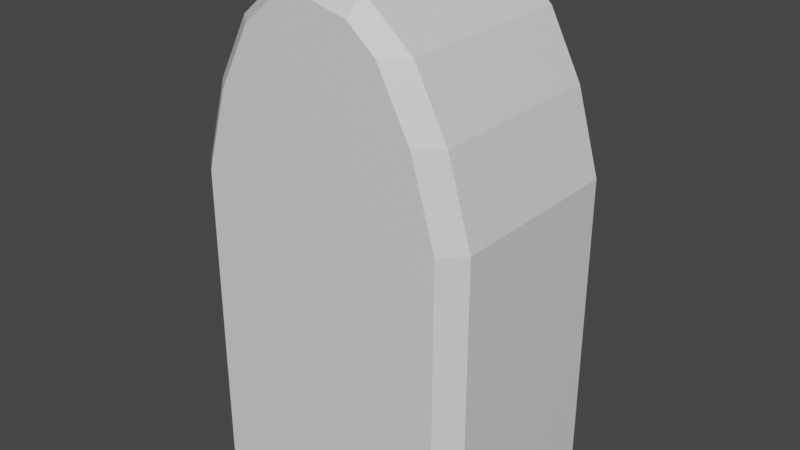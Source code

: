 # Source: pomnik1.blend  (saved by Blender 2.81.16; exported with 4.5.12 LTS)
import bpy
from mathutils import Matrix  # noqa: F401  (used for matrix-valued properties, if any)

bpy.ops.wm.read_factory_settings(use_empty=True)
scene = bpy.context.scene
scene.name = 'Scene'

# ---- collections
col_collection = bpy.data.collections.new('Collection'); scene.collection.children.link(col_collection)

# ---- materials (node trees are filled in below, after node groups)
mat_material_007 = bpy.data.materials.new('Material.007')
mat_material_007.use_transparent_shadow = False

# ---- material node trees
mat_material_007.use_nodes = True; mat_material_007.node_tree.nodes.clear()
_N = mat_material_007.node_tree.nodes; _L = mat_material_007.node_tree.links
n0 = _N.new('ShaderNodeOutputMaterial'); n0.name = 'Material Output'; n0.location = (300, 300)
n1 = _N.new('ShaderNodeBsdfPrincipled'); n1.name = 'Principled BSDF'; n1.location = (10, 300)
n1.distribution = 'GGX'
n1.subsurface_method = 'BURLEY'
n1.inputs[2].default_value = 0.4
n1.inputs[3].default_value = 1.45
n1.inputs[27].default_value = (0.0, 0.0, 0.0, 1.0)
n1.inputs[28].default_value = 1.0
n2 = _N.new('ShaderNodeNormalMap'); n2.name = 'Normal Map'; n2.location = (-300, -300)
n2.label = 'Normal/Map'
n2.inputs[0].default_value = 0.0
_L.new(n1.outputs[0], n0.inputs[0])
_L.new(n2.outputs[0], n1.inputs[5])
n0.is_active_output = True

# ---- world
world_world = bpy.data.worlds.new('World'); scene.world = world_world
world_world.use_nodes = True; world_world.node_tree.nodes.clear()
_N = world_world.node_tree.nodes; _L = world_world.node_tree.links
n0 = _N.new('ShaderNodeOutputWorld'); n0.name = 'World Output'; n0.location = (300, 300)
n1 = _N.new('ShaderNodeBackground'); n1.name = 'Background'; n1.location = (10, 300)
n1.inputs[0].default_value = (0.05088, 0.05088, 0.05088, 1.0)
_L.new(n1.outputs[0], n0.inputs[0])
n0.is_active_output = True
world_world.color = (0.05088, 0.05088, 0.05088)
world_world.use_sun_shadow = False
world_world.sun_shadow_jitter_overblur = 0.0

# ---- meshes
me_cube_010 = bpy.data.meshes.new('Cube.010')
me_cube_010.from_pydata([(-0.004302, 0.2343, 1.06), (0.0005775, 0.1939, 1.1), (0.2606, 0.2343, 0.002476), (0.3051, 0.1939, 0.002476), (-0.004302, -0.2444, 1.06), (0.0005775, -0.204, 1.1), (0.3051, -0.204, 0.002476), (0.2606, -0.2444, 0.002476), (-0.02044, 0.2343, 1.06), (-0.02532, 0.1939, 1.1), (-0.3298, 0.1939, 0.002476), (-0.2854, 0.2343, 0.002476), (-0.02044, -0.2444, 1.06), (-0.02532, -0.204, 1.1), (-0.2854, -0.2444, 0.002476), (-0.3298, -0.204, 0.002476), (0.07219, 0.1939, 1.083), (0.07522, 0.2343, 1.041), (-0.09694, -0.204, 1.083), (-0.09997, -0.2444, 1.041), (0.07522, -0.2444, 1.041), (0.07219, -0.204, 1.083), (-0.09997, 0.2343, 1.041), (-0.09694, 0.1939, 1.083), (0.182, 0.1939, 0.9889), (0.1362, 0.2343, 0.9889), (0.1362, -0.2444, 0.9889), (0.182, -0.204, 0.9889), (-0.161, 0.2343, 0.9889), (-0.2068, 0.1939, 0.9889), (-0.2068, -0.204, 0.9889), (-0.161, -0.2444, 0.9889), (0.2536, 0.1939, 0.8519), (0.2085, 0.2343, 0.8519), (0.2085, -0.2444, 0.8519), (0.2536, -0.204, 0.8519), (-0.2332, 0.2343, 0.8519), (-0.2783, 0.1939, 0.8519), (-0.2783, -0.204, 0.8519), (-0.2332, -0.2444, 0.8519), (0.2604, 0.2343, 0.6749), (0.3051, 0.1939, 0.6749), (0.3051, -0.204, 0.6749), (0.2604, -0.2444, 0.6749), (-0.3298, 0.1939, 0.6749), (-0.2852, 0.2343, 0.6749), (-0.3298, -0.204, 0.6749), (-0.2852, -0.2444, 0.6749)], [], [(22, 8, 0, 17), (7, 43, 47, 14), (15, 46, 44, 10), (20, 4, 12, 19), (1, 9, 13, 5), (11, 45, 40, 2), (24, 16, 21, 27), (26, 20, 19, 31), (32, 24, 27, 35), (30, 18, 23, 29), (38, 30, 29, 37), (45, 36, 33, 40), (36, 28, 25, 33), (34, 26, 31, 39), (41, 32, 35, 42), (43, 34, 39, 47), (46, 38, 37, 44), (18, 13, 9, 23), (28, 22, 17, 25), (10, 11, 2, 3, 6, 7, 14, 15), (3, 41, 42, 6), (41, 3, 2, 40), (19, 12, 13, 18), (43, 7, 6, 42), (45, 11, 10, 44), (5, 13, 12, 4), (9, 1, 0, 8), (1, 16, 17, 0), (31, 19, 18, 30), (4, 20, 21, 5), (8, 22, 23, 9), (16, 24, 25, 17), (20, 26, 27, 21), (22, 28, 29, 23), (39, 31, 30, 38), (24, 32, 33, 25), (26, 34, 35, 27), (28, 36, 37, 29), (47, 39, 38, 46), (32, 41, 40, 33), (34, 43, 42, 35), (36, 45, 44, 37), (14, 47, 46, 15), (16, 1, 5, 21)])
me_cube_010.polygons.foreach_set('use_smooth', [True] * 44)
_k = set([(0, 1), (0, 8), (0, 17), (1, 5), (1, 9), (1, 16), (2, 3), (2, 11), (2, 40), (3, 6), (3, 41), (4, 5), (4, 12), (4, 20), (5, 13), (5, 21), (6, 7), (6, 42), (7, 14), (7, 43), (8, 9), (8, 22), (9, 13), (9, 23), (10, 11), (10, 15), (10, 44), (11, 45), (12, 13), (12, 19), (13, 18), (14, 15), (14, 47), (15, 46), (16, 17), (16, 21), (16, 24), (17, 25), (18, 19), (18, 23), (18, 30), (19, 31), (20, 21), (20, 26), (21, 27), (22, 23), (22, 28), (23, 29), (24, 25), (24, 27), (24, 32), (25, 33), (26, 27), (26, 34), (27, 35), (28, 29), (28, 36), (29, 30), (29, 37), (30, 31), (30, 38), (31, 39), (32, 33), (32, 35), (32, 41), (33, 40), (34, 35), (34, 43), (35, 42), (36, 37), (36, 45), (37, 38), (37, 44), (38, 39), (38, 46), (39, 47), (40, 41), (41, 42), (42, 43), (44, 45), (44, 46), (46, 47)])
me_cube_010.attributes.new('sharp_edge', 'BOOLEAN', 'EDGE').data.foreach_set('value', [ (min(e.vertices), max(e.vertices)) in _k for e in me_cube_010.edges])
_uv = me_cube_010.uv_layers.new(name='UVMap')
_uv.uv.foreach_set('vector', [0.0088, 0.3983, 0.0002409, 0.3635, 0.0002409, 0.3564, 0.008799, 0.3215, 0.4641, 0.2397, 0.1692, 0.2396, 0.1692, 0.0003132, 0.4641, 0.0002409, 0.6396, 0.5395, 0.6396, 0.2446, 0.8141, 0.2446, 0.8141, 0.5395, 0.008799, 0.1584, 0.0002409, 0.1235, 0.0002409, 0.1164, 0.008799, 0.08155, 0.4646, 0.5514, 0.4646, 0.54, 0.6391, 0.54, 0.6391, 0.5514, 0.4641, 0.4797, 0.1692, 0.4796, 0.1692, 0.2403, 0.4641, 0.2402, 0.4646, 0.09597, 0.4646, 0.03258, 0.6391, 0.03258, 0.6391, 0.09597, 0.03145, 0.1851, 0.008799, 0.1584, 0.008799, 0.08155, 0.03145, 0.0548, 0.4646, 0.1638, 0.4646, 0.09597, 0.6391, 0.09597, 0.6391, 0.1638, 0.6396, 0.09597, 0.6396, 0.03258, 0.8141, 0.03258, 0.8141, 0.09597, 0.6396, 0.1638, 0.6396, 0.09597, 0.8141, 0.09597, 0.8141, 0.1638, 0.1692, 0.4796, 0.09154, 0.4568, 0.09154, 0.2631, 0.1692, 0.2403, 0.09154, 0.4568, 0.03145, 0.4251, 0.03145, 0.2947, 0.09154, 0.2631, 0.09154, 0.2168, 0.03145, 0.1851, 0.03145, 0.0548, 0.09154, 0.02311, 0.4646, 0.2446, 0.4646, 0.1638, 0.6391, 0.1638, 0.6391, 0.2446, 0.1692, 0.2396, 0.09154, 0.2168, 0.09154, 0.02311, 0.1692, 0.0003132, 0.6396, 0.2446, 0.6396, 0.1638, 0.8141, 0.1638, 0.8141, 0.2446, 0.6396, 0.03258, 0.6396, 0.0002409, 0.8141, 0.0002409, 0.8141, 0.03258, 0.03145, 0.4251, 0.0088, 0.3983, 0.008799, 0.3215, 0.03145, 0.2947, 0.000241, 0.4978, 0.01975, 0.4801, 0.2592, 0.4801, 0.2787, 0.4978, 0.2787, 0.6724, 0.2592, 0.6901, 0.01975, 0.6901, 0.0002409, 0.6724, 0.4646, 0.5395, 0.4646, 0.2446, 0.6391, 0.2446, 0.6391, 0.5395, 0.2792, 0.7703, 0.332, 0.4801, 0.3579, 0.4849, 0.3052, 0.775, 0.4131, 0.9547, 0.4371, 0.9814, 0.42, 0.9998, 0.3983, 0.9757, 0.9198, 0.225, 0.9725, 0.5151, 0.9466, 0.5199, 0.8938, 0.2297, 0.8405, 0.225, 0.8933, 0.5151, 0.8674, 0.5199, 0.8146, 0.2297, 0.4627, 0.492, 0.4627, 0.5033, 0.4376, 0.5012, 0.4376, 0.4941, 0.4627, 0.4801, 0.4627, 0.4915, 0.4376, 0.4894, 0.4376, 0.4823, 0.3408, 0.9998, 0.3191, 0.9757, 0.3339, 0.9547, 0.3579, 0.9814, 0.3986, 0.9228, 0.4131, 0.9547, 0.3983, 0.9757, 0.3723, 0.9179, 0.9725, 0.01858, 0.9485, 0.04527, 0.9337, 0.02428, 0.9553, 0.0002409, 0.8933, 0.01858, 0.8693, 0.04527, 0.8545, 0.02428, 0.8761, 0.0002409, 0.3191, 0.9757, 0.2931, 0.9179, 0.3194, 0.9228, 0.3339, 0.9547, 0.9485, 0.04527, 0.934, 0.07719, 0.9077, 0.08208, 0.9337, 0.02428, 0.8693, 0.04527, 0.8548, 0.07719, 0.8285, 0.08208, 0.8545, 0.02428, 0.3869, 0.8559, 0.3986, 0.9228, 0.3723, 0.9179, 0.3607, 0.8511, 0.2931, 0.9179, 0.2815, 0.8511, 0.3077, 0.8559, 0.3194, 0.9228, 0.934, 0.07719, 0.9222, 0.1441, 0.8961, 0.1489, 0.9077, 0.08208, 0.8548, 0.07719, 0.843, 0.1441, 0.8169, 0.1489, 0.8285, 0.08208, 0.3844, 0.775, 0.3869, 0.8559, 0.3607, 0.8511, 0.3584, 0.7703, 0.2815, 0.8511, 0.2792, 0.7703, 0.3052, 0.775, 0.3077, 0.8559, 0.9222, 0.1441, 0.9198, 0.225, 0.8938, 0.2297, 0.8961, 0.1489, 0.843, 0.1441, 0.8405, 0.225, 0.8146, 0.2297, 0.8169, 0.1489, 0.4371, 0.4849, 0.3844, 0.775, 0.3584, 0.7703, 0.4112, 0.4801, 0.4646, 0.03258, 0.4646, 0.000241, 0.6391, 0.0002409, 0.6391, 0.03258])
me_cube_010.materials.append(mat_material_007)
me_cube_010.use_remesh_fix_poles = True
me_cube_010.use_remesh_preserve_attributes = False
me_cube_010.use_mirror_vertex_groups = False
me_cube_010.update()
me_cube_010.normals_split_custom_set([tuple(v) for v in zip(*[iter([0.0, 1.0, 1.884e-07, 0.0, 1.0, -9.978e-07, 0.0, 1.0, -9.978e-07, 0.0, 1.0, 1.884e-07, 0.0, -1.0, 1.179e-07, 0.0, -1.0, 1.704e-07, 0.0, -1.0, 1.704e-07, 0.0, -1.0, 1.179e-07, -1.0, -5.569e-08, 0.0, -1.0, -5.569e-08, 0.0, -1.0, -5.569e-08, 0.0, -1.0, -5.569e-08, 0.0, 0.0, -1.0, 4.371e-07, 0.0, -1.0, 9.978e-07, 0.0, -1.0, 9.978e-07, 0.0, -1.0, 4.371e-07, 0.0, 0.0, 1.0, 0.0, 0.0, 1.0, 0.0, 0.0, 1.0, 0.0, 0.0, 1.0, 0.0, 1.0, -1.812e-07, 0.0, 1.0, -1.14e-07, 0.0, 1.0, -1.14e-07, 0.0, 1.0, -1.812e-07, 0.6501, 9.718e-08, 0.7599, 0.6501, 9.718e-08, 0.7599, 0.6501, 9.718e-08, 0.7599, 0.6501, 9.718e-08, 0.7599, 0.0, -1.0, 2.344e-07, 0.0, -1.0, 4.371e-07, 0.0, -1.0, 4.371e-07, 0.0, -1.0, 2.344e-07, 0.8864, 1.211e-07, 0.463, 0.8864, 1.211e-07, 0.463, 0.8864, 1.211e-07, 0.463, 0.8864, 1.211e-07, 0.463, -0.6501, 1.134e-07, 0.7599, -0.6501, 1.134e-07, 0.7599, -0.6501, 1.134e-07, 0.7599, -0.6501, 1.134e-07, 0.7599, -0.8864, 1.211e-07, 0.463, -0.8864, 1.211e-07, 0.463, -0.8864, 1.211e-07, 0.463, -0.8864, 1.211e-07, 0.463, 0.0, 1.0, -1.14e-07, 0.0, 1.0, -1.424e-07, 0.0, 1.0, -1.424e-07, 0.0, 1.0, -1.14e-07, 0.0, 1.0, -1.424e-07, 0.0, 1.0, -1.691e-07, 0.0, 1.0, -1.691e-07, 0.0, 1.0, -1.424e-07, 0.0, -1.0, 2.159e-07, 0.0, -1.0, 2.344e-07, 0.0, -1.0, 2.344e-07, 0.0, -1.0, 2.159e-07, 0.9601, 1.016e-07, 0.2795, 0.9601, 1.016e-07, 0.2795, 0.9601, 1.016e-07, 0.2795, 0.9601, 1.016e-07, 0.2795, 0.0, -1.0, 1.704e-07, 0.0, -1.0, 2.159e-07, 0.0, -1.0, 2.159e-07, 0.0, -1.0, 1.704e-07, -0.9601, 1.016e-07, 0.2795, -0.9601, 1.016e-07, 0.2795, -0.9601, 1.016e-07, 0.2795, -0.9601, 1.016e-07, 0.2795, -0.2383, 0.0, 0.9712, -0.2383, 0.0, 0.9712, -0.2383, 0.0, 0.9712, -0.2383, 0.0, 0.9712, 0.0, 1.0, -1.691e-07, 0.0, 1.0, 1.884e-07, 0.0, 1.0, 1.884e-07, 0.0, 1.0, -1.691e-07, 0.0, -1.63e-07, -1.0, 0.0, -1.63e-07, -1.0, 0.0, -1.63e-07, -1.0, 0.0, -1.63e-07, -1.0, 0.0, -1.63e-07, -1.0, 0.0, -1.63e-07, -1.0, 0.0, -1.63e-07, -1.0, 0.0, -1.63e-07, -1.0, 1.0, 0.0, 0.0, 1.0, 0.0, 0.0, 1.0, 0.0, 0.0, 1.0, 0.0, 0.0, 0.6713, 0.7412, 8.211e-05, 0.6713, 0.7412, 8.211e-05, 0.6713, 0.7412, 8.211e-05, 0.6713, 0.7412, 8.211e-05, -0.1685, -0.7071, 0.6867, -0.1685, -0.7071, 0.6867, -0.1685, -0.7071, 0.6867, -0.1685, -0.7071, 0.6867, 0.6713, -0.7412, 8.235e-05, 0.6713, -0.7412, 8.235e-05, 0.6713, -0.7412, 8.235e-05, 0.6713, -0.7412, 8.235e-05, -0.6713, 0.7412, 8.21e-05, -0.6713, 0.7412, 8.21e-05, -0.6713, 0.7412, 8.21e-05, -0.6713, 0.7412, 8.21e-05, 0.0, -0.7071, 0.7071, 0.0, -0.7071, 0.7071, 0.0, -0.7071, 0.7071, 0.0, -0.7071, 0.7071, 0.0, 0.7071, 0.7071, 0.0, 0.7071, 0.7071, 0.0, 0.7071, 0.7071, 0.0, 0.7071, 0.7071, 0.1685, 0.7071, 0.6867, 0.1685, 0.7071, 0.6867, 0.1685, 0.7071, 0.6867, 0.1685, 0.7071, 0.6867, -0.5208, -0.5961, 0.6111, -0.5208, -0.5961, 0.6111, -0.5208, -0.5961, 0.6111, -0.5208, -0.5961, 0.6111, 0.1685, -0.7071, 0.6867, 0.1685, -0.7071, 0.6867, 0.1685, -0.7071, 0.6867, 0.1685, -0.7071, 0.6867, -0.1685, 0.7071, 0.6867, -0.1685, 0.7071, 0.6867, -0.1685, 0.7071, 0.6867, -0.1685, 0.7071, 0.6867, 0.5208, 0.5961, 0.6111, 0.5208, 0.5961, 0.6111, 0.5208, 0.5961, 0.6111, 0.5208, 0.5961, 0.6111, 0.5208, -0.5961, 0.6111, 0.5208, -0.5961, 0.6111, 0.5208, -0.5961, 0.6111, 0.5208, -0.5961, 0.6111, -0.5208, 0.5961, 0.6111, -0.5208, 0.5961, 0.6111, -0.5208, 0.5961, 0.6111, -0.5208, 0.5961, 0.6111, -0.627, -0.7061, 0.3291, -0.627, -0.7061, 0.3291, -0.627, -0.7061, 0.3291, -0.627, -0.7061, 0.3291, 0.627, 0.7061, 0.3291, 0.627, 0.7061, 0.3291, 0.627, 0.7061, 0.3291, 0.627, 0.7061, 0.3291, 0.627, -0.7061, 0.3291, 0.627, -0.7061, 0.3291, 0.627, -0.7061, 0.3291, 0.627, -0.7061, 0.3291, -0.627, 0.7061, 0.3291, -0.627, 0.7061, 0.3291, -0.627, 0.7061, 0.3291, -0.627, 0.7061, 0.3291, -0.6563, -0.7297, 0.1919, -0.6563, -0.7297, 0.1919, -0.6563, -0.7297, 0.1919, -0.6563, -0.7297, 0.1919, 0.6563, 0.7297, 0.1919, 0.6563, 0.7297, 0.1919, 0.6563, 0.7297, 0.1919, 0.6563, 0.7297, 0.1919, 0.6563, -0.7297, 0.1919, 0.6563, -0.7297, 0.1919, 0.6563, -0.7297, 0.1919, 0.6563, -0.7297, 0.1919, -0.6563, 0.7297, 0.1919, -0.6563, 0.7297, 0.1919, -0.6563, 0.7297, 0.1919, -0.6563, 0.7297, 0.1919, -0.6713, -0.7412, 8.235e-05, -0.6713, -0.7412, 8.235e-05, -0.6713, -0.7412, 8.235e-05, -0.6713, -0.7412, 8.235e-05, 0.2383, 0.0, 0.9712, 0.2383, 0.0, 0.9712, 0.2383, 0.0, 0.9712, 0.2383, 0.0, 0.9712])] * 3)])

# ---- objects
ob_cube_001 = bpy.data.objects.new('Cube.001', me_cube_010)

# ---- transforms, parenting, visibility, modifiers, constraints
ob_cube_001.location = (0.0, 0.0, 0.0)
ob_cube_001.color = (0.8, 0.8, 0.8, 1.0)
ob_cube_001.lineart.crease_threshold = 0.0

# ---- collection membership
col_collection.objects.link(ob_cube_001)

# ---- scene / render settings (as saved in the file)
scene.frame_start = 1; scene.frame_end = 250; scene.frame_set(1)
scene.render.engine = 'BLENDER_EEVEE_NEXT'
scene.cycles.use_denoising = False
scene.cycles.samples = 128
scene.cycles.sampling_pattern = 'TABULATED_SOBOL'
scene.cycles.use_adaptive_sampling = False
scene.cycles.use_light_tree = False
scene.view_settings.view_transform = 'Filmic'
bpy.context.view_layer.update()

# ---- added for rendering (the .blend has no active camera and no usable light): camera, sun
cam_auto = bpy.data.cameras.new('AutoCamera')
cam_auto.lens = 50.0
cam_auto.sensor_width = 36.0
cam_auto.clip_end = 1000.0
ob_auto_camera = bpy.data.objects.new('AutoCamera', cam_auto)
scene.collection.objects.link(ob_auto_camera)
ob_auto_camera.location = (1.24187, -1.51015, 1.55485)
ob_auto_camera.rotation_euler = (1.09748, -7.21219e-08, 0.694738)
scene.camera = ob_auto_camera
light_auto_sun = bpy.data.lights.new('AutoSun', 'SUN')
light_auto_sun.energy = 3.0
light_auto_sun.angle = 0.0523599
ob_auto_sun = bpy.data.objects.new('AutoSun', light_auto_sun)
scene.collection.objects.link(ob_auto_sun)
ob_auto_sun.rotation_euler = (0.872665, 0.174533, 0.523599)
bpy.context.view_layer.update()
